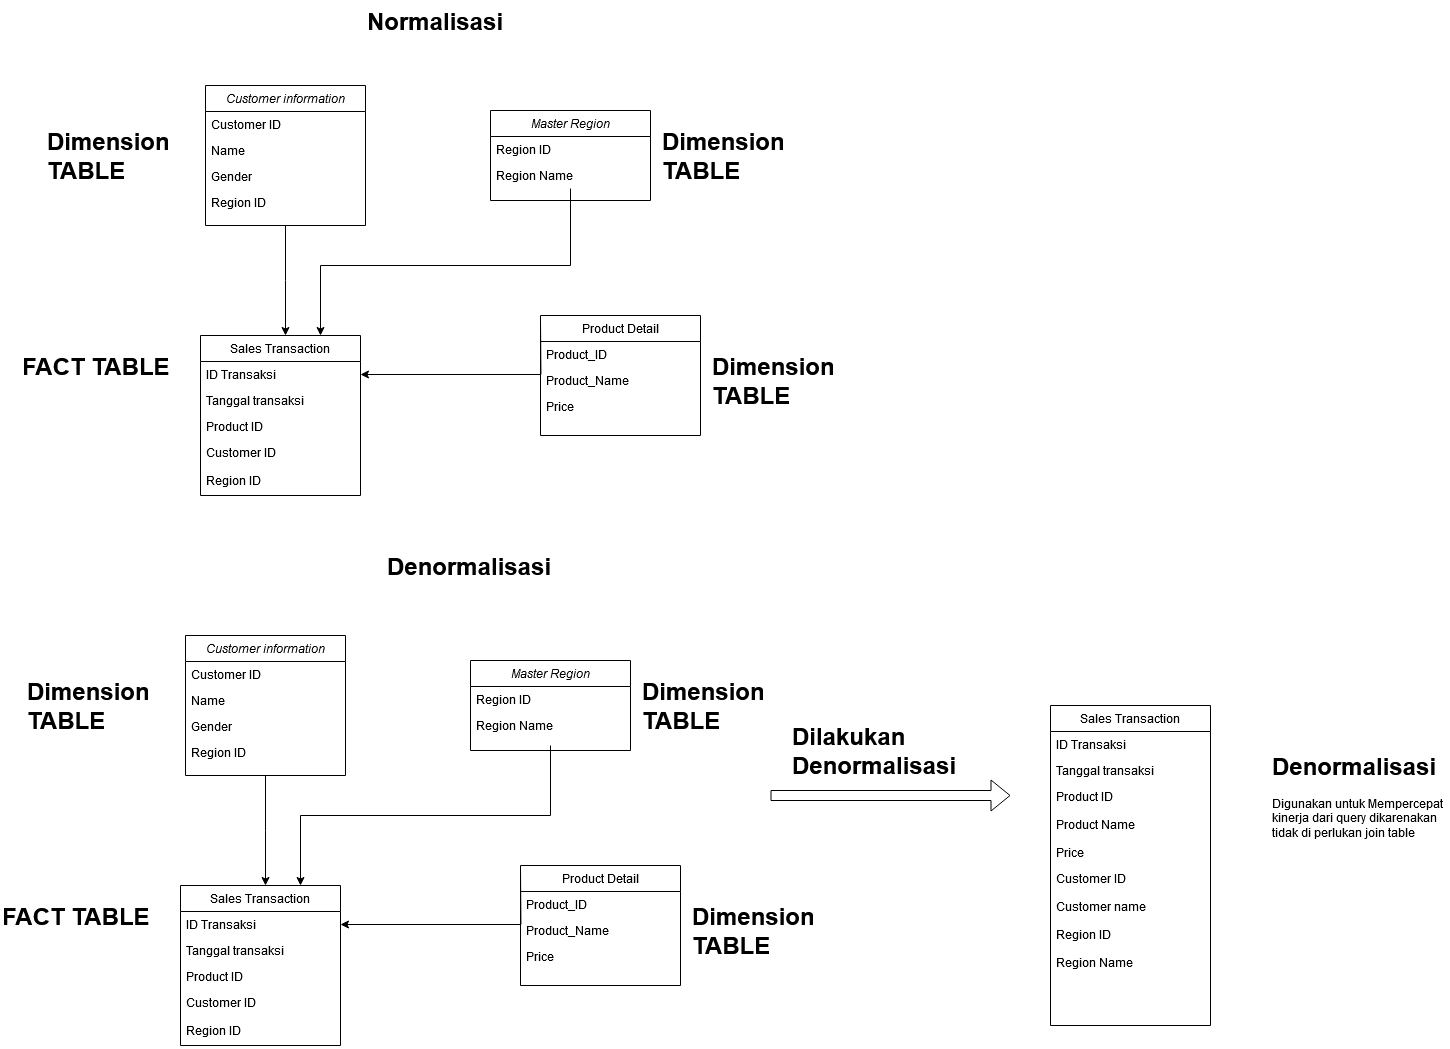

The diagram above was exported from draw.io. Its source (the exported page's mxGraphModel, read from the mxfile embedded in the PNG):
<mxGraphModel dx="1134" dy="563" grid="1" gridSize="10" guides="1" tooltips="1" connect="1" arrows="1" fold="1" page="1" pageScale="1" pageWidth="827" pageHeight="1169" math="0" shadow="0">
  <root>
    <mxCell id="WIyWlLk6GJQsqaUBKTNV-0" />
    <mxCell id="WIyWlLk6GJQsqaUBKTNV-1" parent="WIyWlLk6GJQsqaUBKTNV-0" />
    <mxCell id="zkfFHV4jXpPFQw0GAbJ--0" value="Customer information" style="swimlane;fontStyle=2;align=center;verticalAlign=top;childLayout=stackLayout;horizontal=1;startSize=26;horizontalStack=0;resizeParent=1;resizeLast=0;collapsible=1;marginBottom=0;rounded=0;shadow=0;strokeWidth=1;" parent="WIyWlLk6GJQsqaUBKTNV-1" vertex="1">
      <mxGeometry x="225" y="120" width="160" height="140" as="geometry">
        <mxRectangle x="230" y="140" width="160" height="26" as="alternateBounds" />
      </mxGeometry>
    </mxCell>
    <mxCell id="zkfFHV4jXpPFQw0GAbJ--3" value="Customer ID" style="text;align=left;verticalAlign=top;spacingLeft=4;spacingRight=4;overflow=hidden;rotatable=0;points=[[0,0.5],[1,0.5]];portConstraint=eastwest;rounded=0;shadow=0;html=0;" parent="zkfFHV4jXpPFQw0GAbJ--0" vertex="1">
      <mxGeometry y="26" width="160" height="26" as="geometry" />
    </mxCell>
    <mxCell id="zkfFHV4jXpPFQw0GAbJ--1" value="Name" style="text;align=left;verticalAlign=top;spacingLeft=4;spacingRight=4;overflow=hidden;rotatable=0;points=[[0,0.5],[1,0.5]];portConstraint=eastwest;" parent="zkfFHV4jXpPFQw0GAbJ--0" vertex="1">
      <mxGeometry y="52" width="160" height="26" as="geometry" />
    </mxCell>
    <mxCell id="9s6zkMsbf-bydjG2f-nj-3" value="Gender" style="text;align=left;verticalAlign=top;spacingLeft=4;spacingRight=4;overflow=hidden;rotatable=0;points=[[0,0.5],[1,0.5]];portConstraint=eastwest;" vertex="1" parent="zkfFHV4jXpPFQw0GAbJ--0">
      <mxGeometry y="78" width="160" height="26" as="geometry" />
    </mxCell>
    <mxCell id="9s6zkMsbf-bydjG2f-nj-4" value="Region ID" style="text;align=left;verticalAlign=top;spacingLeft=4;spacingRight=4;overflow=hidden;rotatable=0;points=[[0,0.5],[1,0.5]];portConstraint=eastwest;" vertex="1" parent="zkfFHV4jXpPFQw0GAbJ--0">
      <mxGeometry y="104" width="160" height="26" as="geometry" />
    </mxCell>
    <mxCell id="zkfFHV4jXpPFQw0GAbJ--6" value="Sales Transaction" style="swimlane;fontStyle=0;align=center;verticalAlign=top;childLayout=stackLayout;horizontal=1;startSize=26;horizontalStack=0;resizeParent=1;resizeLast=0;collapsible=1;marginBottom=0;rounded=0;shadow=0;strokeWidth=1;" parent="WIyWlLk6GJQsqaUBKTNV-1" vertex="1">
      <mxGeometry x="220" y="370" width="160" height="160" as="geometry">
        <mxRectangle x="130" y="380" width="160" height="26" as="alternateBounds" />
      </mxGeometry>
    </mxCell>
    <mxCell id="zkfFHV4jXpPFQw0GAbJ--8" value="ID Transaksi" style="text;align=left;verticalAlign=top;spacingLeft=4;spacingRight=4;overflow=hidden;rotatable=0;points=[[0,0.5],[1,0.5]];portConstraint=eastwest;rounded=0;shadow=0;html=0;" parent="zkfFHV4jXpPFQw0GAbJ--6" vertex="1">
      <mxGeometry y="26" width="160" height="26" as="geometry" />
    </mxCell>
    <mxCell id="zkfFHV4jXpPFQw0GAbJ--7" value="Tanggal transaksi" style="text;align=left;verticalAlign=top;spacingLeft=4;spacingRight=4;overflow=hidden;rotatable=0;points=[[0,0.5],[1,0.5]];portConstraint=eastwest;" parent="zkfFHV4jXpPFQw0GAbJ--6" vertex="1">
      <mxGeometry y="52" width="160" height="26" as="geometry" />
    </mxCell>
    <mxCell id="9s6zkMsbf-bydjG2f-nj-2" value="Product ID" style="text;align=left;verticalAlign=top;spacingLeft=4;spacingRight=4;overflow=hidden;rotatable=0;points=[[0,0.5],[1,0.5]];portConstraint=eastwest;" vertex="1" parent="zkfFHV4jXpPFQw0GAbJ--6">
      <mxGeometry y="78" width="160" height="26" as="geometry" />
    </mxCell>
    <mxCell id="9s6zkMsbf-bydjG2f-nj-1" value="Customer ID&#10;&#10;Region ID&#10;" style="text;align=left;verticalAlign=top;spacingLeft=4;spacingRight=4;overflow=hidden;rotatable=0;points=[[0,0.5],[1,0.5]];portConstraint=eastwest;" vertex="1" parent="zkfFHV4jXpPFQw0GAbJ--6">
      <mxGeometry y="104" width="160" height="56" as="geometry" />
    </mxCell>
    <mxCell id="zkfFHV4jXpPFQw0GAbJ--17" value="Product Detail" style="swimlane;fontStyle=0;align=center;verticalAlign=top;childLayout=stackLayout;horizontal=1;startSize=26;horizontalStack=0;resizeParent=1;resizeLast=0;collapsible=1;marginBottom=0;rounded=0;shadow=0;strokeWidth=1;" parent="WIyWlLk6GJQsqaUBKTNV-1" vertex="1">
      <mxGeometry x="560" y="350" width="160" height="120" as="geometry">
        <mxRectangle x="550" y="140" width="160" height="26" as="alternateBounds" />
      </mxGeometry>
    </mxCell>
    <mxCell id="zkfFHV4jXpPFQw0GAbJ--22" value="Product_ID" style="text;align=left;verticalAlign=top;spacingLeft=4;spacingRight=4;overflow=hidden;rotatable=0;points=[[0,0.5],[1,0.5]];portConstraint=eastwest;rounded=0;shadow=0;html=0;" parent="zkfFHV4jXpPFQw0GAbJ--17" vertex="1">
      <mxGeometry y="26" width="160" height="26" as="geometry" />
    </mxCell>
    <mxCell id="9s6zkMsbf-bydjG2f-nj-13" value="Product_Name" style="text;align=left;verticalAlign=top;spacingLeft=4;spacingRight=4;overflow=hidden;rotatable=0;points=[[0,0.5],[1,0.5]];portConstraint=eastwest;rounded=0;shadow=0;html=0;" vertex="1" parent="zkfFHV4jXpPFQw0GAbJ--17">
      <mxGeometry y="52" width="160" height="26" as="geometry" />
    </mxCell>
    <mxCell id="9s6zkMsbf-bydjG2f-nj-12" value="Price" style="text;align=left;verticalAlign=top;spacingLeft=4;spacingRight=4;overflow=hidden;rotatable=0;points=[[0,0.5],[1,0.5]];portConstraint=eastwest;rounded=0;shadow=0;html=0;" vertex="1" parent="zkfFHV4jXpPFQw0GAbJ--17">
      <mxGeometry y="78" width="160" height="26" as="geometry" />
    </mxCell>
    <mxCell id="9s6zkMsbf-bydjG2f-nj-0" style="edgeStyle=orthogonalEdgeStyle;rounded=0;orthogonalLoop=1;jettySize=auto;html=1;" edge="1" parent="WIyWlLk6GJQsqaUBKTNV-1" target="zkfFHV4jXpPFQw0GAbJ--8">
      <mxGeometry relative="1" as="geometry">
        <mxPoint x="560" y="355.0000000000001" as="sourcePoint" />
      </mxGeometry>
    </mxCell>
    <mxCell id="9s6zkMsbf-bydjG2f-nj-6" value="Master Region" style="swimlane;fontStyle=2;align=center;verticalAlign=top;childLayout=stackLayout;horizontal=1;startSize=26;horizontalStack=0;resizeParent=1;resizeLast=0;collapsible=1;marginBottom=0;rounded=0;shadow=0;strokeWidth=1;" vertex="1" parent="WIyWlLk6GJQsqaUBKTNV-1">
      <mxGeometry x="510" y="145" width="160" height="90" as="geometry">
        <mxRectangle x="230" y="140" width="160" height="26" as="alternateBounds" />
      </mxGeometry>
    </mxCell>
    <mxCell id="9s6zkMsbf-bydjG2f-nj-7" value="Region ID" style="text;align=left;verticalAlign=top;spacingLeft=4;spacingRight=4;overflow=hidden;rotatable=0;points=[[0,0.5],[1,0.5]];portConstraint=eastwest;rounded=0;shadow=0;html=0;" vertex="1" parent="9s6zkMsbf-bydjG2f-nj-6">
      <mxGeometry y="26" width="160" height="26" as="geometry" />
    </mxCell>
    <mxCell id="9s6zkMsbf-bydjG2f-nj-8" value="Region Name" style="text;align=left;verticalAlign=top;spacingLeft=4;spacingRight=4;overflow=hidden;rotatable=0;points=[[0,0.5],[1,0.5]];portConstraint=eastwest;" vertex="1" parent="9s6zkMsbf-bydjG2f-nj-6">
      <mxGeometry y="52" width="160" height="26" as="geometry" />
    </mxCell>
    <mxCell id="9s6zkMsbf-bydjG2f-nj-11" value="" style="edgeStyle=orthogonalEdgeStyle;rounded=0;orthogonalLoop=1;jettySize=auto;html=1;entryX=0.75;entryY=0;entryDx=0;entryDy=0;" edge="1" parent="WIyWlLk6GJQsqaUBKTNV-1" source="9s6zkMsbf-bydjG2f-nj-8" target="zkfFHV4jXpPFQw0GAbJ--6">
      <mxGeometry relative="1" as="geometry">
        <Array as="points">
          <mxPoint x="590" y="300" />
          <mxPoint x="340" y="300" />
        </Array>
      </mxGeometry>
    </mxCell>
    <mxCell id="9s6zkMsbf-bydjG2f-nj-14" value="&lt;h1 style=&quot;margin-top: 0px;&quot;&gt;FACT TABLE&lt;br&gt;&lt;/h1&gt;&lt;p&gt;&lt;br&gt;&lt;/p&gt;" style="text;html=1;whiteSpace=wrap;overflow=hidden;rounded=0;" vertex="1" parent="WIyWlLk6GJQsqaUBKTNV-1">
      <mxGeometry x="40" y="380" width="160" height="40" as="geometry" />
    </mxCell>
    <mxCell id="9s6zkMsbf-bydjG2f-nj-15" value="&lt;h1 style=&quot;margin-top: 0px;&quot;&gt;Dimension TABLE&lt;br&gt;&lt;/h1&gt;&lt;p&gt;&lt;br&gt;&lt;/p&gt;" style="text;html=1;whiteSpace=wrap;overflow=hidden;rounded=0;" vertex="1" parent="WIyWlLk6GJQsqaUBKTNV-1">
      <mxGeometry x="730" y="380" width="160" height="70" as="geometry" />
    </mxCell>
    <mxCell id="9s6zkMsbf-bydjG2f-nj-17" value="&lt;h1 style=&quot;margin-top: 0px;&quot;&gt;Dimension TABLE&lt;br&gt;&lt;/h1&gt;&lt;p&gt;&lt;br&gt;&lt;/p&gt;" style="text;html=1;whiteSpace=wrap;overflow=hidden;rounded=0;" vertex="1" parent="WIyWlLk6GJQsqaUBKTNV-1">
      <mxGeometry x="680" y="155" width="160" height="70" as="geometry" />
    </mxCell>
    <mxCell id="9s6zkMsbf-bydjG2f-nj-18" value="&lt;h1 style=&quot;margin-top: 0px;&quot;&gt;Dimension TABLE&lt;br&gt;&lt;/h1&gt;&lt;p&gt;&lt;br&gt;&lt;/p&gt;" style="text;html=1;whiteSpace=wrap;overflow=hidden;rounded=0;" vertex="1" parent="WIyWlLk6GJQsqaUBKTNV-1">
      <mxGeometry x="65" y="155" width="160" height="70" as="geometry" />
    </mxCell>
    <mxCell id="9s6zkMsbf-bydjG2f-nj-19" style="edgeStyle=orthogonalEdgeStyle;rounded=0;orthogonalLoop=1;jettySize=auto;html=1;exitX=0.5;exitY=1;exitDx=0;exitDy=0;" edge="1" parent="WIyWlLk6GJQsqaUBKTNV-1" source="zkfFHV4jXpPFQw0GAbJ--0">
      <mxGeometry relative="1" as="geometry">
        <mxPoint x="305" y="370" as="targetPoint" />
      </mxGeometry>
    </mxCell>
    <mxCell id="9s6zkMsbf-bydjG2f-nj-20" value="&lt;h1 style=&quot;margin-top: 0px;&quot;&gt;Normalisasi&lt;/h1&gt;" style="text;html=1;whiteSpace=wrap;overflow=hidden;rounded=0;" vertex="1" parent="WIyWlLk6GJQsqaUBKTNV-1">
      <mxGeometry x="385" y="35" width="180" height="120" as="geometry" />
    </mxCell>
    <mxCell id="9s6zkMsbf-bydjG2f-nj-21" value="Customer information" style="swimlane;fontStyle=2;align=center;verticalAlign=top;childLayout=stackLayout;horizontal=1;startSize=26;horizontalStack=0;resizeParent=1;resizeLast=0;collapsible=1;marginBottom=0;rounded=0;shadow=0;strokeWidth=1;" vertex="1" parent="WIyWlLk6GJQsqaUBKTNV-1">
      <mxGeometry x="205" y="670" width="160" height="140" as="geometry">
        <mxRectangle x="230" y="140" width="160" height="26" as="alternateBounds" />
      </mxGeometry>
    </mxCell>
    <mxCell id="9s6zkMsbf-bydjG2f-nj-22" value="Customer ID" style="text;align=left;verticalAlign=top;spacingLeft=4;spacingRight=4;overflow=hidden;rotatable=0;points=[[0,0.5],[1,0.5]];portConstraint=eastwest;rounded=0;shadow=0;html=0;" vertex="1" parent="9s6zkMsbf-bydjG2f-nj-21">
      <mxGeometry y="26" width="160" height="26" as="geometry" />
    </mxCell>
    <mxCell id="9s6zkMsbf-bydjG2f-nj-23" value="Name" style="text;align=left;verticalAlign=top;spacingLeft=4;spacingRight=4;overflow=hidden;rotatable=0;points=[[0,0.5],[1,0.5]];portConstraint=eastwest;" vertex="1" parent="9s6zkMsbf-bydjG2f-nj-21">
      <mxGeometry y="52" width="160" height="26" as="geometry" />
    </mxCell>
    <mxCell id="9s6zkMsbf-bydjG2f-nj-24" value="Gender" style="text;align=left;verticalAlign=top;spacingLeft=4;spacingRight=4;overflow=hidden;rotatable=0;points=[[0,0.5],[1,0.5]];portConstraint=eastwest;" vertex="1" parent="9s6zkMsbf-bydjG2f-nj-21">
      <mxGeometry y="78" width="160" height="26" as="geometry" />
    </mxCell>
    <mxCell id="9s6zkMsbf-bydjG2f-nj-25" value="Region ID" style="text;align=left;verticalAlign=top;spacingLeft=4;spacingRight=4;overflow=hidden;rotatable=0;points=[[0,0.5],[1,0.5]];portConstraint=eastwest;" vertex="1" parent="9s6zkMsbf-bydjG2f-nj-21">
      <mxGeometry y="104" width="160" height="26" as="geometry" />
    </mxCell>
    <mxCell id="9s6zkMsbf-bydjG2f-nj-26" value="Sales Transaction" style="swimlane;fontStyle=0;align=center;verticalAlign=top;childLayout=stackLayout;horizontal=1;startSize=26;horizontalStack=0;resizeParent=1;resizeLast=0;collapsible=1;marginBottom=0;rounded=0;shadow=0;strokeWidth=1;" vertex="1" parent="WIyWlLk6GJQsqaUBKTNV-1">
      <mxGeometry x="200" y="920" width="160" height="160" as="geometry">
        <mxRectangle x="130" y="380" width="160" height="26" as="alternateBounds" />
      </mxGeometry>
    </mxCell>
    <mxCell id="9s6zkMsbf-bydjG2f-nj-27" value="ID Transaksi" style="text;align=left;verticalAlign=top;spacingLeft=4;spacingRight=4;overflow=hidden;rotatable=0;points=[[0,0.5],[1,0.5]];portConstraint=eastwest;rounded=0;shadow=0;html=0;" vertex="1" parent="9s6zkMsbf-bydjG2f-nj-26">
      <mxGeometry y="26" width="160" height="26" as="geometry" />
    </mxCell>
    <mxCell id="9s6zkMsbf-bydjG2f-nj-28" value="Tanggal transaksi" style="text;align=left;verticalAlign=top;spacingLeft=4;spacingRight=4;overflow=hidden;rotatable=0;points=[[0,0.5],[1,0.5]];portConstraint=eastwest;" vertex="1" parent="9s6zkMsbf-bydjG2f-nj-26">
      <mxGeometry y="52" width="160" height="26" as="geometry" />
    </mxCell>
    <mxCell id="9s6zkMsbf-bydjG2f-nj-29" value="Product ID" style="text;align=left;verticalAlign=top;spacingLeft=4;spacingRight=4;overflow=hidden;rotatable=0;points=[[0,0.5],[1,0.5]];portConstraint=eastwest;" vertex="1" parent="9s6zkMsbf-bydjG2f-nj-26">
      <mxGeometry y="78" width="160" height="26" as="geometry" />
    </mxCell>
    <mxCell id="9s6zkMsbf-bydjG2f-nj-30" value="Customer ID&#10;&#10;Region ID&#10;" style="text;align=left;verticalAlign=top;spacingLeft=4;spacingRight=4;overflow=hidden;rotatable=0;points=[[0,0.5],[1,0.5]];portConstraint=eastwest;" vertex="1" parent="9s6zkMsbf-bydjG2f-nj-26">
      <mxGeometry y="104" width="160" height="56" as="geometry" />
    </mxCell>
    <mxCell id="9s6zkMsbf-bydjG2f-nj-31" value="Product Detail" style="swimlane;fontStyle=0;align=center;verticalAlign=top;childLayout=stackLayout;horizontal=1;startSize=26;horizontalStack=0;resizeParent=1;resizeLast=0;collapsible=1;marginBottom=0;rounded=0;shadow=0;strokeWidth=1;" vertex="1" parent="WIyWlLk6GJQsqaUBKTNV-1">
      <mxGeometry x="540" y="900" width="160" height="120" as="geometry">
        <mxRectangle x="550" y="140" width="160" height="26" as="alternateBounds" />
      </mxGeometry>
    </mxCell>
    <mxCell id="9s6zkMsbf-bydjG2f-nj-32" value="Product_ID" style="text;align=left;verticalAlign=top;spacingLeft=4;spacingRight=4;overflow=hidden;rotatable=0;points=[[0,0.5],[1,0.5]];portConstraint=eastwest;rounded=0;shadow=0;html=0;" vertex="1" parent="9s6zkMsbf-bydjG2f-nj-31">
      <mxGeometry y="26" width="160" height="26" as="geometry" />
    </mxCell>
    <mxCell id="9s6zkMsbf-bydjG2f-nj-33" value="Product_Name" style="text;align=left;verticalAlign=top;spacingLeft=4;spacingRight=4;overflow=hidden;rotatable=0;points=[[0,0.5],[1,0.5]];portConstraint=eastwest;rounded=0;shadow=0;html=0;" vertex="1" parent="9s6zkMsbf-bydjG2f-nj-31">
      <mxGeometry y="52" width="160" height="26" as="geometry" />
    </mxCell>
    <mxCell id="9s6zkMsbf-bydjG2f-nj-34" value="Price" style="text;align=left;verticalAlign=top;spacingLeft=4;spacingRight=4;overflow=hidden;rotatable=0;points=[[0,0.5],[1,0.5]];portConstraint=eastwest;rounded=0;shadow=0;html=0;" vertex="1" parent="9s6zkMsbf-bydjG2f-nj-31">
      <mxGeometry y="78" width="160" height="26" as="geometry" />
    </mxCell>
    <mxCell id="9s6zkMsbf-bydjG2f-nj-35" style="edgeStyle=orthogonalEdgeStyle;rounded=0;orthogonalLoop=1;jettySize=auto;html=1;" edge="1" parent="WIyWlLk6GJQsqaUBKTNV-1" target="9s6zkMsbf-bydjG2f-nj-27">
      <mxGeometry relative="1" as="geometry">
        <mxPoint x="540" y="905.0000000000001" as="sourcePoint" />
      </mxGeometry>
    </mxCell>
    <mxCell id="9s6zkMsbf-bydjG2f-nj-36" value="Master Region" style="swimlane;fontStyle=2;align=center;verticalAlign=top;childLayout=stackLayout;horizontal=1;startSize=26;horizontalStack=0;resizeParent=1;resizeLast=0;collapsible=1;marginBottom=0;rounded=0;shadow=0;strokeWidth=1;" vertex="1" parent="WIyWlLk6GJQsqaUBKTNV-1">
      <mxGeometry x="490" y="695" width="160" height="90" as="geometry">
        <mxRectangle x="230" y="140" width="160" height="26" as="alternateBounds" />
      </mxGeometry>
    </mxCell>
    <mxCell id="9s6zkMsbf-bydjG2f-nj-37" value="Region ID" style="text;align=left;verticalAlign=top;spacingLeft=4;spacingRight=4;overflow=hidden;rotatable=0;points=[[0,0.5],[1,0.5]];portConstraint=eastwest;rounded=0;shadow=0;html=0;" vertex="1" parent="9s6zkMsbf-bydjG2f-nj-36">
      <mxGeometry y="26" width="160" height="26" as="geometry" />
    </mxCell>
    <mxCell id="9s6zkMsbf-bydjG2f-nj-38" value="Region Name" style="text;align=left;verticalAlign=top;spacingLeft=4;spacingRight=4;overflow=hidden;rotatable=0;points=[[0,0.5],[1,0.5]];portConstraint=eastwest;" vertex="1" parent="9s6zkMsbf-bydjG2f-nj-36">
      <mxGeometry y="52" width="160" height="26" as="geometry" />
    </mxCell>
    <mxCell id="9s6zkMsbf-bydjG2f-nj-39" value="" style="edgeStyle=orthogonalEdgeStyle;rounded=0;orthogonalLoop=1;jettySize=auto;html=1;entryX=0.75;entryY=0;entryDx=0;entryDy=0;" edge="1" parent="WIyWlLk6GJQsqaUBKTNV-1" target="9s6zkMsbf-bydjG2f-nj-26">
      <mxGeometry relative="1" as="geometry">
        <Array as="points">
          <mxPoint x="570" y="850" />
          <mxPoint x="320" y="850" />
        </Array>
        <mxPoint x="570" y="780" as="sourcePoint" />
      </mxGeometry>
    </mxCell>
    <mxCell id="9s6zkMsbf-bydjG2f-nj-40" value="&lt;h1 style=&quot;margin-top: 0px;&quot;&gt;FACT TABLE&lt;br&gt;&lt;/h1&gt;&lt;p&gt;&lt;br&gt;&lt;/p&gt;" style="text;html=1;whiteSpace=wrap;overflow=hidden;rounded=0;" vertex="1" parent="WIyWlLk6GJQsqaUBKTNV-1">
      <mxGeometry x="20" y="930" width="160" height="40" as="geometry" />
    </mxCell>
    <mxCell id="9s6zkMsbf-bydjG2f-nj-41" value="&lt;h1 style=&quot;margin-top: 0px;&quot;&gt;Dimension TABLE&lt;br&gt;&lt;/h1&gt;&lt;p&gt;&lt;br&gt;&lt;/p&gt;" style="text;html=1;whiteSpace=wrap;overflow=hidden;rounded=0;" vertex="1" parent="WIyWlLk6GJQsqaUBKTNV-1">
      <mxGeometry x="710" y="930" width="160" height="70" as="geometry" />
    </mxCell>
    <mxCell id="9s6zkMsbf-bydjG2f-nj-42" value="&lt;h1 style=&quot;margin-top: 0px;&quot;&gt;Dimension TABLE&lt;br&gt;&lt;/h1&gt;&lt;p&gt;&lt;br&gt;&lt;/p&gt;" style="text;html=1;whiteSpace=wrap;overflow=hidden;rounded=0;" vertex="1" parent="WIyWlLk6GJQsqaUBKTNV-1">
      <mxGeometry x="660" y="705" width="160" height="70" as="geometry" />
    </mxCell>
    <mxCell id="9s6zkMsbf-bydjG2f-nj-43" value="&lt;h1 style=&quot;margin-top: 0px;&quot;&gt;Dimension TABLE&lt;br&gt;&lt;/h1&gt;&lt;p&gt;&lt;br&gt;&lt;/p&gt;" style="text;html=1;whiteSpace=wrap;overflow=hidden;rounded=0;" vertex="1" parent="WIyWlLk6GJQsqaUBKTNV-1">
      <mxGeometry x="45" y="705" width="160" height="70" as="geometry" />
    </mxCell>
    <mxCell id="9s6zkMsbf-bydjG2f-nj-44" style="edgeStyle=orthogonalEdgeStyle;rounded=0;orthogonalLoop=1;jettySize=auto;html=1;exitX=0.5;exitY=1;exitDx=0;exitDy=0;" edge="1" parent="WIyWlLk6GJQsqaUBKTNV-1" source="9s6zkMsbf-bydjG2f-nj-21">
      <mxGeometry relative="1" as="geometry">
        <mxPoint x="285" y="920" as="targetPoint" />
      </mxGeometry>
    </mxCell>
    <mxCell id="9s6zkMsbf-bydjG2f-nj-45" value="&lt;h1 style=&quot;margin-top: 0px;&quot;&gt;Denormalisasi&lt;/h1&gt;" style="text;html=1;whiteSpace=wrap;overflow=hidden;rounded=0;" vertex="1" parent="WIyWlLk6GJQsqaUBKTNV-1">
      <mxGeometry x="405" y="580" width="180" height="120" as="geometry" />
    </mxCell>
    <mxCell id="9s6zkMsbf-bydjG2f-nj-46" value="" style="shape=flexArrow;endArrow=classic;html=1;rounded=0;" edge="1" parent="WIyWlLk6GJQsqaUBKTNV-1">
      <mxGeometry width="50" height="50" relative="1" as="geometry">
        <mxPoint x="790" y="830" as="sourcePoint" />
        <mxPoint x="1030" y="830" as="targetPoint" />
      </mxGeometry>
    </mxCell>
    <mxCell id="9s6zkMsbf-bydjG2f-nj-48" value="&lt;h1 style=&quot;margin-top: 0px;&quot;&gt;Dilakukan Denormalisasi&lt;/h1&gt;&lt;div&gt;&lt;br&gt;&lt;/div&gt;&lt;p&gt;&lt;br&gt;&lt;/p&gt;" style="text;html=1;whiteSpace=wrap;overflow=hidden;rounded=0;" vertex="1" parent="WIyWlLk6GJQsqaUBKTNV-1">
      <mxGeometry x="810" y="750" width="180" height="70" as="geometry" />
    </mxCell>
    <mxCell id="9s6zkMsbf-bydjG2f-nj-49" value="Sales Transaction" style="swimlane;fontStyle=0;align=center;verticalAlign=top;childLayout=stackLayout;horizontal=1;startSize=26;horizontalStack=0;resizeParent=1;resizeLast=0;collapsible=1;marginBottom=0;rounded=0;shadow=0;strokeWidth=1;" vertex="1" parent="WIyWlLk6GJQsqaUBKTNV-1">
      <mxGeometry x="1070" y="740" width="160" height="320" as="geometry">
        <mxRectangle x="130" y="380" width="160" height="26" as="alternateBounds" />
      </mxGeometry>
    </mxCell>
    <mxCell id="9s6zkMsbf-bydjG2f-nj-50" value="ID Transaksi" style="text;align=left;verticalAlign=top;spacingLeft=4;spacingRight=4;overflow=hidden;rotatable=0;points=[[0,0.5],[1,0.5]];portConstraint=eastwest;rounded=0;shadow=0;html=0;" vertex="1" parent="9s6zkMsbf-bydjG2f-nj-49">
      <mxGeometry y="26" width="160" height="26" as="geometry" />
    </mxCell>
    <mxCell id="9s6zkMsbf-bydjG2f-nj-51" value="Tanggal transaksi" style="text;align=left;verticalAlign=top;spacingLeft=4;spacingRight=4;overflow=hidden;rotatable=0;points=[[0,0.5],[1,0.5]];portConstraint=eastwest;" vertex="1" parent="9s6zkMsbf-bydjG2f-nj-49">
      <mxGeometry y="52" width="160" height="26" as="geometry" />
    </mxCell>
    <mxCell id="9s6zkMsbf-bydjG2f-nj-52" value="Product ID&#10;&#10;Product Name&#10;&#10;Price&#10;&#10;" style="text;align=left;verticalAlign=top;spacingLeft=4;spacingRight=4;overflow=hidden;rotatable=0;points=[[0,0.5],[1,0.5]];portConstraint=eastwest;" vertex="1" parent="9s6zkMsbf-bydjG2f-nj-49">
      <mxGeometry y="78" width="160" height="82" as="geometry" />
    </mxCell>
    <mxCell id="9s6zkMsbf-bydjG2f-nj-53" value="Customer ID&#10;&#10;Customer name&#10;&#10;Region ID&#10;&#10;Region Name&#10;" style="text;align=left;verticalAlign=top;spacingLeft=4;spacingRight=4;overflow=hidden;rotatable=0;points=[[0,0.5],[1,0.5]];portConstraint=eastwest;" vertex="1" parent="9s6zkMsbf-bydjG2f-nj-49">
      <mxGeometry y="160" width="160" height="160" as="geometry" />
    </mxCell>
    <mxCell id="9s6zkMsbf-bydjG2f-nj-54" value="&lt;h1 style=&quot;margin-top: 0px;&quot;&gt;Denormalisasi&lt;br&gt;&lt;/h1&gt;&lt;p&gt;Digunakan untuk Mempercepat kinerja dari query dikarenakan tidak di perlukan join table&lt;br&gt;&lt;/p&gt;" style="text;html=1;whiteSpace=wrap;overflow=hidden;rounded=0;" vertex="1" parent="WIyWlLk6GJQsqaUBKTNV-1">
      <mxGeometry x="1290" y="780" width="180" height="120" as="geometry" />
    </mxCell>
  </root>
</mxGraphModel>